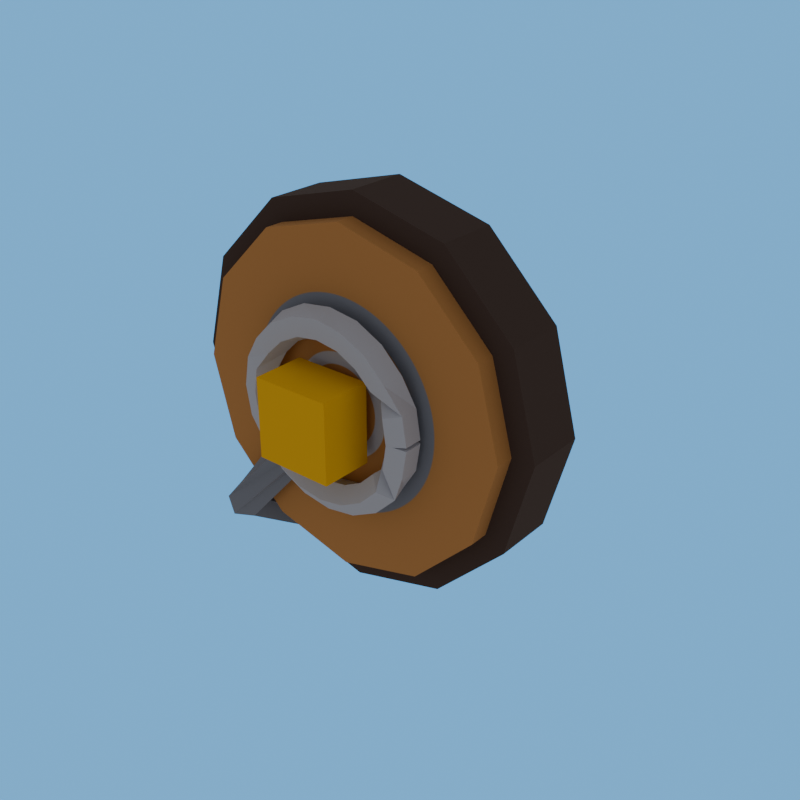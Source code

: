 # Source: fast_spool_1-client.blend  (saved by Blender 5.2.44; exported with 4.5.12 LTS)
import bpy
from mathutils import Matrix  # noqa: F401  (used for matrix-valued properties, if any)

bpy.ops.wm.read_factory_settings(use_empty=True)
scene = bpy.context.scene
scene.name = 'R4_fast_spool_1'

# ---- collections
col_asset_fast_spool_1 = bpy.data.collections.new('Asset_fast_spool_1'); scene.collection.children.link(col_asset_fast_spool_1)

# ---- images (referenced by path relative to the original .blend; pixels are not part of the script)
import os
ASSET_DIR = os.environ.get("B2B_ASSET_DIR", "")  # directory of the original .blend (textures are referenced by path, not embedded)
HERE = os.path.dirname(os.path.abspath(__file__))  # packed textures are extracted next to this script under _unpacked/

def load_image(name, relpath, width, height, colorspace="sRGB"):
    """Load a texture the original file referenced (path relative to the .blend, or extracted next to this script)."""
    p = next((c for c in (os.path.join(HERE, relpath), os.path.join(ASSET_DIR, relpath)) if relpath and os.path.exists(c)), "")
    if p:
        img = bpy.data.images.load(p, check_existing=True)
        img.name = name
    else:  # same state as the original file: an image datablock whose file is absent (Cycles renders it pink)
        img = bpy.data.images.new(name, width, height)
        img.source = "FILE"
        img.filepath = "//" + (relpath or name)
    img.colorspace_settings.name = colorspace
    return img
img_fast_spool_1_overlay_png = load_image('fast_spool_1_overlay.png', '_unpacked/fast_spool_1_overlay.00876590.png', 512, 512, 'sRGB')

# ---- materials (node trees are filled in below, after node groups)
mat_rf_mat_leather_dark = bpy.data.materials.new('RF_Mat_leather_dark')
mat_rf_mat_leather_dark.diffuse_color = (0.06848, 0.04231, 0.03434, 1.0)
mat_rf_mat_wood = bpy.data.materials.new('RF_Mat_wood')
mat_rf_mat_wood.diffuse_color = (0.5395, 0.2502, 0.07619, 1.0)
mat_fast_spool_1_decal = bpy.data.materials.new('fast_spool_1_Decal')
mat_fast_spool_1_decal.diffuse_color = (0.5395, 0.2502, 0.07619, 1.0)
mat_rf_mat_steel = bpy.data.materials.new('RF_Mat_steel')
mat_rf_mat_steel.diffuse_color = (0.5089, 0.5271, 0.6038, 1.0)
mat_rf_mat_gold = bpy.data.materials.new('RF_Mat_gold')
mat_rf_mat_gold.diffuse_color = (0.9473, 0.5149, 0.001214, 1.0)
mat_rf_mat_steel_dark = bpy.data.materials.new('RF_Mat_steel_dark')
mat_rf_mat_steel_dark.diffuse_color = (0.2195, 0.2346, 0.2831, 1.0)

# ---- material node trees
mat_rf_mat_leather_dark.use_nodes = True; mat_rf_mat_leather_dark.node_tree.nodes.clear()
_N = mat_rf_mat_leather_dark.node_tree.nodes; _L = mat_rf_mat_leather_dark.node_tree.links
n0 = _N.new('ShaderNodeBsdfPrincipled'); n0.name = 'Principled BSDF'; n0.location = (-200, 100)
n0.inputs[0].default_value = (0.06848, 0.04231, 0.03434, 1.0)
n0.inputs[2].default_value = 1.0
n0.inputs[10].default_value = 0.005
n1 = _N.new('ShaderNodeOutputMaterial'); n1.name = 'Material Output'; n1.location = (200, 100)
_L.new(n0.outputs[0], n1.inputs[0])
n1.is_active_output = True
mat_rf_mat_wood.use_nodes = True; mat_rf_mat_wood.node_tree.nodes.clear()
_N = mat_rf_mat_wood.node_tree.nodes; _L = mat_rf_mat_wood.node_tree.links
n0 = _N.new('ShaderNodeBsdfPrincipled'); n0.name = 'Principled BSDF'; n0.location = (-200, 100)
n0.inputs[0].default_value = (0.5395, 0.2502, 0.07619, 1.0)
n0.inputs[2].default_value = 1.0
n0.inputs[10].default_value = 0.005
n1 = _N.new('ShaderNodeOutputMaterial'); n1.name = 'Material Output'; n1.location = (200, 100)
_L.new(n0.outputs[0], n1.inputs[0])
n1.is_active_output = True
mat_fast_spool_1_decal.use_nodes = True; mat_fast_spool_1_decal.node_tree.nodes.clear()
_N = mat_fast_spool_1_decal.node_tree.nodes; _L = mat_fast_spool_1_decal.node_tree.links
n0 = _N.new('ShaderNodeBsdfPrincipled'); n0.name = 'Principled BSDF'; n0.location = (-200, 100)
n0.inputs[2].default_value = 1.0
n0.inputs[10].default_value = 0.005
n1 = _N.new('ShaderNodeOutputMaterial'); n1.name = 'Material Output'; n1.location = (200, 100)
n2 = _N.new('ShaderNodeTexImage'); n2.name = 'Image Texture'; n2.location = (0, 0)
n2.image = img_fast_spool_1_overlay_png
n3 = _N.new('ShaderNodeUVMap'); n3.name = 'UV Map'; n3.location = (0, 0)
n3.width = 160
n3.uv_map = 'UVMap'
_L.new(n0.outputs[0], n1.inputs[0])
_L.new(n2.outputs[0], n0.inputs[0])
_L.new(n3.outputs[0], n2.inputs[0])
n1.is_active_output = True
mat_rf_mat_steel.use_nodes = True; mat_rf_mat_steel.node_tree.nodes.clear()
_N = mat_rf_mat_steel.node_tree.nodes; _L = mat_rf_mat_steel.node_tree.links
n0 = _N.new('ShaderNodeBsdfPrincipled'); n0.name = 'Principled BSDF'; n0.location = (-200, 100)
n0.inputs[0].default_value = (0.5089, 0.5271, 0.6038, 1.0)
n0.inputs[2].default_value = 1.0
n0.inputs[10].default_value = 0.005
n1 = _N.new('ShaderNodeOutputMaterial'); n1.name = 'Material Output'; n1.location = (200, 100)
_L.new(n0.outputs[0], n1.inputs[0])
n1.is_active_output = True
mat_rf_mat_gold.use_nodes = True; mat_rf_mat_gold.node_tree.nodes.clear()
_N = mat_rf_mat_gold.node_tree.nodes; _L = mat_rf_mat_gold.node_tree.links
n0 = _N.new('ShaderNodeBsdfPrincipled'); n0.name = 'Principled BSDF'; n0.location = (-200, 100)
n0.inputs[0].default_value = (0.9473, 0.5149, 0.001214, 1.0)
n0.inputs[2].default_value = 1.0
n0.inputs[10].default_value = 0.005
n1 = _N.new('ShaderNodeOutputMaterial'); n1.name = 'Material Output'; n1.location = (200, 100)
_L.new(n0.outputs[0], n1.inputs[0])
n1.is_active_output = True
mat_rf_mat_steel_dark.use_nodes = True; mat_rf_mat_steel_dark.node_tree.nodes.clear()
_N = mat_rf_mat_steel_dark.node_tree.nodes; _L = mat_rf_mat_steel_dark.node_tree.links
n0 = _N.new('ShaderNodeBsdfPrincipled'); n0.name = 'Principled BSDF'; n0.location = (-200, 100)
n0.inputs[0].default_value = (0.2195, 0.2346, 0.2831, 1.0)
n0.inputs[2].default_value = 1.0
n0.inputs[10].default_value = 0.005
n1 = _N.new('ShaderNodeOutputMaterial'); n1.name = 'Material Output'; n1.location = (200, 100)
_L.new(n0.outputs[0], n1.inputs[0])
n1.is_active_output = True

# ---- world
world_r4_fast_spool_1_sky = bpy.data.worlds.new('R4_fast_spool_1_Sky'); scene.world = world_r4_fast_spool_1_sky
world_r4_fast_spool_1_sky.use_nodes = True; world_r4_fast_spool_1_sky.node_tree.nodes.clear()
_N = world_r4_fast_spool_1_sky.node_tree.nodes; _L = world_r4_fast_spool_1_sky.node_tree.links
n0 = _N.new('ShaderNodeBackground'); n0.name = 'Background'; n0.location = (-200, 100)
n0.inputs[0].default_value = (0.75, 0.75, 0.75, 1.0)
n0.inputs[1].default_value = 0.45
n1 = _N.new('ShaderNodeOutputWorld'); n1.name = 'World Output'; n1.location = (200, 100)
n2 = _N.new('ShaderNodeBackground'); n2.name = 'Background.001'; n2.location = (0, 0)
n2.inputs[0].default_value = (0.159, 0.5149, 0.9734, 1.0)
n3 = _N.new('ShaderNodeLightPath'); n3.name = 'Light Path'; n3.location = (0, 0)
n4 = _N.new('ShaderNodeMixShader'); n4.name = 'Mix Shader'; n4.location = (0, 0)
_L.new(n3.outputs[0], n4.inputs[0])
_L.new(n0.outputs[0], n4.inputs[1])
_L.new(n2.outputs[0], n4.inputs[2])
_L.new(n4.outputs[0], n1.inputs[0])
n1.is_active_output = True

# ---- meshes
me_spool_leatherback_mesh = bpy.data.meshes.new('Spool_LeatherBack_Mesh')
me_spool_leatherback_mesh.from_pydata([(-0.71, -0.335, 1.04), (-0.7395, -0.335, 0.93), (-0.82, -0.335, 0.8495), (-0.93, -0.335, 0.82), (-1.04, -0.335, 0.8495), (-1.121, -0.335, 0.93), (-1.15, -0.335, 1.04), (-1.121, -0.335, 1.15), (-1.04, -0.335, 1.231), (-0.93, -0.335, 1.26), (-0.82, -0.335, 1.231), (-0.7395, -0.335, 1.15), (-0.71, -0.265, 1.04), (-0.7395, -0.265, 0.93), (-0.82, -0.265, 0.8495), (-0.93, -0.265, 0.82), (-1.04, -0.265, 0.8495), (-1.121, -0.265, 0.93), (-1.15, -0.265, 1.04), (-1.121, -0.265, 1.15), (-1.04, -0.265, 1.231), (-0.93, -0.265, 1.26), (-0.82, -0.265, 1.231), (-0.7395, -0.265, 1.15), (-0.736, -0.357, 1.04), (-0.762, -0.357, 0.943), (-0.833, -0.357, 0.872), (-0.93, -0.357, 0.846), (-1.027, -0.357, 0.872), (-1.098, -0.357, 0.943), (-1.124, -0.357, 1.04), (-1.098, -0.357, 1.137), (-1.027, -0.357, 1.208), (-0.93, -0.357, 1.234), (-0.833, -0.357, 1.208), (-0.762, -0.357, 1.137), (-0.736, -0.331, 1.04), (-0.762, -0.331, 0.943), (-0.833, -0.331, 0.872), (-0.93, -0.331, 0.846), (-1.027, -0.331, 0.872), (-1.098, -0.331, 0.943), (-1.124, -0.331, 1.04), (-1.098, -0.331, 1.137), (-1.027, -0.331, 1.208), (-0.93, -0.331, 1.234), (-0.833, -0.331, 1.208), (-0.762, -0.331, 1.137), (-0.8528, -0.376, 1.037), (-0.8405, -0.3931, 1.039), (-0.8206, -0.3866, 1.042), (-0.8206, -0.3654, 1.042), (-0.8405, -0.3589, 1.039), (-0.8568, -0.376, 1.064), (-0.8449, -0.3931, 1.068), (-0.8258, -0.3866, 1.074), (-0.8258, -0.3654, 1.074), (-0.8449, -0.3589, 1.068), (-0.8531, -0.358, 1.096), (-0.867, -0.3704, 1.086), (-0.8617, -0.3906, 1.09), (-0.8446, -0.3906, 1.102), (-0.8393, -0.3704, 1.106), (-0.8742, -0.358, 1.117), (-0.8842, -0.3704, 1.103), (-0.8804, -0.3906, 1.108), (-0.8679, -0.3906, 1.125), (-0.8641, -0.3704, 1.131), (-0.9006, -0.358, 1.13), (-0.9059, -0.3704, 1.114), (-0.9039, -0.3906, 1.12), (-0.8974, -0.3906, 1.14), (-0.8954, -0.3704, 1.147), (-0.93, -0.358, 1.135), (-0.93, -0.3704, 1.118), (-0.93, -0.3906, 1.124), (-0.93, -0.3906, 1.146), (-0.93, -0.3704, 1.152), (-0.9594, -0.358, 1.13), (-0.9541, -0.3704, 1.114), (-0.9561, -0.3906, 1.12), (-0.9626, -0.3906, 1.14), (-0.9646, -0.3704, 1.147), (-0.9858, -0.358, 1.117), (-0.9758, -0.3704, 1.103), (-0.9796, -0.3906, 1.108), (-0.9921, -0.3906, 1.125), (-0.9959, -0.3704, 1.131), (-1.007, -0.358, 1.096), (-0.993, -0.3704, 1.086), (-0.9983, -0.3906, 1.09), (-1.015, -0.3906, 1.102), (-1.021, -0.3704, 1.106), (-1.003, -0.376, 1.064), (-1.015, -0.3931, 1.068), (-1.034, -0.3866, 1.074), (-1.034, -0.3654, 1.074), (-1.015, -0.3589, 1.068), (-1.007, -0.376, 1.04), (-1.019, -0.3931, 1.04), (-1.04, -0.3866, 1.04), (-1.04, -0.3654, 1.04), (-1.019, -0.3589, 1.04), (-1.003, -0.376, 1.016), (-1.015, -0.3931, 1.012), (-1.034, -0.3866, 1.006), (-1.034, -0.3654, 1.006), (-1.015, -0.3589, 1.012), (-1.007, -0.394, 0.9842), (-1.021, -0.3816, 0.9741), (-1.015, -0.3614, 0.9779), (-0.9983, -0.3614, 0.9904), (-0.993, -0.3816, 0.9942), (-0.9858, -0.394, 0.9631), (-0.9959, -0.3816, 0.9493), (-0.9921, -0.3614, 0.9546), (-0.9796, -0.3614, 0.9717), (-0.9758, -0.3816, 0.977), (-0.9594, -0.394, 0.9496), (-0.9646, -0.3816, 0.9334), (-0.9626, -0.3614, 0.9396), (-0.9561, -0.3614, 0.9597), (-0.9541, -0.3816, 0.9659), (-0.93, -0.394, 0.945), (-0.93, -0.3816, 0.9279), (-0.93, -0.3614, 0.9344), (-0.93, -0.3614, 0.9556), (-0.93, -0.3816, 0.9621), (-0.9006, -0.394, 0.9496), (-0.8954, -0.3816, 0.9334), (-0.8974, -0.3614, 0.9396), (-0.9039, -0.3614, 0.9597), (-0.9059, -0.3816, 0.9659), (-0.8742, -0.394, 0.9631), (-0.8641, -0.3816, 0.9493), (-0.8679, -0.3614, 0.9546), (-0.8804, -0.3614, 0.9717), (-0.8842, -0.3816, 0.977), (-0.8531, -0.394, 0.9842), (-0.8393, -0.3816, 0.9741), (-0.8446, -0.3614, 0.9779), (-0.8617, -0.3614, 0.9904), (-0.867, -0.3816, 0.9942), (-0.8568, -0.376, 1.016), (-0.8449, -0.3931, 1.012), (-0.8258, -0.3866, 1.006), (-0.8258, -0.3654, 1.006), (-0.8449, -0.3589, 1.012), (-0.8528, -0.376, 1.043), (-0.8405, -0.3931, 1.041), (-0.8206, -0.3866, 1.038), (-0.8206, -0.3654, 1.038), (-0.8405, -0.3589, 1.041), (-0.975, -0.43, 0.995), (-0.885, -0.43, 0.995), (-0.885, -0.37, 0.995), (-0.975, -0.37, 0.995), (-0.975, -0.43, 1.085), (-0.885, -0.43, 1.085), (-0.885, -0.37, 1.085), (-0.975, -0.37, 1.085), (-0.9268, -0.3562, 1.04), (-0.913, -0.3702, 1.026), (-0.9162, -0.3939, 1.026), (-0.9332, -0.4038, 1.04), (-0.947, -0.3898, 1.054), (-0.9438, -0.3661, 1.054), (-1.059, -0.3483, 0.87), (-1.062, -0.3684, 0.8571), (-1.083, -0.3801, 0.8571), (-1.101, -0.3717, 0.87), (-1.098, -0.3516, 0.8829), (-1.077, -0.3399, 0.8829), (-1.011, -0.2149, 0.78), (-1.02, -0.2069, 0.7592), (-1.039, -0.192, 0.7592), (-1.049, -0.1851, 0.78), (-1.04, -0.1931, 0.8008), (-1.021, -0.208, 0.8008), (-0.8781, -0.1408, 0.88), (-0.8745, -0.125, 0.8623), (-0.8864, -0.1041, 0.8623), (-0.9019, -0.09916, 0.88), (-0.9055, -0.115, 0.8977), (-0.8936, -0.1359, 0.8977)], [], [(11, 10, 9, 8, 7, 6, 5, 4, 3, 2, 1, 0), (12, 13, 14, 15, 16, 17, 18, 19, 20, 21, 22, 23), (0, 1, 13, 12), (1, 2, 14, 13), (2, 3, 15, 14), (3, 4, 16, 15), (4, 5, 17, 16), (5, 6, 18, 17), (6, 7, 19, 18), (7, 8, 20, 19), (8, 9, 21, 20), (9, 10, 22, 21), (10, 11, 23, 22), (11, 0, 12, 23), (35, 34, 33, 32, 31, 30, 29, 28, 27, 26, 25, 24), (36, 37, 38, 39, 40, 41, 42, 43, 44, 45, 46, 47), (24, 25, 37, 36), (25, 26, 38, 37), (26, 27, 39, 38), (27, 28, 40, 39), (28, 29, 41, 40), (29, 30, 42, 41), (30, 31, 43, 42), (31, 32, 44, 43), (32, 33, 45, 44), (33, 34, 46, 45), (34, 35, 47, 46), (35, 24, 36, 47), (52, 51, 50, 49, 48), (148, 149, 150, 151, 152), (48, 49, 54, 53), (49, 50, 55, 54), (50, 51, 56, 55), (51, 52, 57, 56), (52, 48, 53, 57), (53, 54, 59, 58), (54, 55, 60, 59), (55, 56, 61, 60), (56, 57, 62, 61), (57, 53, 58, 62), (58, 59, 64, 63), (59, 60, 65, 64), (60, 61, 66, 65), (61, 62, 67, 66), (62, 58, 63, 67), (63, 64, 69, 68), (64, 65, 70, 69), (65, 66, 71, 70), (66, 67, 72, 71), (67, 63, 68, 72), (68, 69, 74, 73), (69, 70, 75, 74), (70, 71, 76, 75), (71, 72, 77, 76), (72, 68, 73, 77), (73, 74, 79, 78), (74, 75, 80, 79), (75, 76, 81, 80), (76, 77, 82, 81), (77, 73, 78, 82), (78, 79, 84, 83), (79, 80, 85, 84), (80, 81, 86, 85), (81, 82, 87, 86), (82, 78, 83, 87), (83, 84, 89, 88), (84, 85, 90, 89), (85, 86, 91, 90), (86, 87, 92, 91), (87, 83, 88, 92), (88, 89, 94, 93), (89, 90, 95, 94), (90, 91, 96, 95), (91, 92, 97, 96), (92, 88, 93, 97), (93, 94, 99, 98), (94, 95, 100, 99), (95, 96, 101, 100), (96, 97, 102, 101), (97, 93, 98, 102), (98, 99, 104, 103), (99, 100, 105, 104), (100, 101, 106, 105), (101, 102, 107, 106), (102, 98, 103, 107), (103, 104, 109, 108), (104, 105, 110, 109), (105, 106, 111, 110), (106, 107, 112, 111), (107, 103, 108, 112), (108, 109, 114, 113), (109, 110, 115, 114), (110, 111, 116, 115), (111, 112, 117, 116), (112, 108, 113, 117), (113, 114, 119, 118), (114, 115, 120, 119), (115, 116, 121, 120), (116, 117, 122, 121), (117, 113, 118, 122), (118, 119, 124, 123), (119, 120, 125, 124), (120, 121, 126, 125), (121, 122, 127, 126), (122, 118, 123, 127), (123, 124, 129, 128), (124, 125, 130, 129), (125, 126, 131, 130), (126, 127, 132, 131), (127, 123, 128, 132), (128, 129, 134, 133), (129, 130, 135, 134), (130, 131, 136, 135), (131, 132, 137, 136), (132, 128, 133, 137), (133, 134, 139, 138), (134, 135, 140, 139), (135, 136, 141, 140), (136, 137, 142, 141), (137, 133, 138, 142), (138, 139, 144, 143), (139, 140, 145, 144), (140, 141, 146, 145), (141, 142, 147, 146), (142, 138, 143, 147), (143, 144, 149, 148), (144, 145, 150, 149), (145, 146, 151, 150), (146, 147, 152, 151), (147, 143, 148, 152), (153, 156, 155, 154), (157, 158, 159, 160), (153, 154, 158, 157), (154, 155, 159, 158), (155, 156, 160, 159), (156, 153, 157, 160), (166, 165, 164, 163, 162, 161), (179, 180, 181, 182, 183, 184), (161, 162, 168, 167), (162, 163, 169, 168), (163, 164, 170, 169), (164, 165, 171, 170), (165, 166, 172, 171), (166, 161, 167, 172), (167, 168, 174, 173), (168, 169, 175, 174), (169, 170, 176, 175), (170, 171, 177, 176), (171, 172, 178, 177), (172, 167, 173, 178), (173, 174, 180, 179), (174, 175, 181, 180), (175, 176, 182, 181), (176, 177, 183, 182), (177, 178, 184, 183), (178, 173, 179, 184)])
me_spool_leatherback_mesh.polygons.foreach_set('material_index', [0, 0, 0, 0, 0, 0, 0, 0, 0, 0, 0, 0, 0, 0, 2, 1, 1, 1, 1, 1, 1, 1, 1, 1, 1, 1, 1, 1, 3, 3, 3, 3, 3, 3, 3, 3, 3, 3, 3, 3, 3, 3, 3, 3, 3, 3, 3, 3, 3, 3, 3, 3, 3, 3, 3, 3, 3, 3, 3, 3, 3, 3, 3, 3, 3, 3, 3, 3, 3, 3, 3, 3, 3, 3, 3, 3, 3, 3, 3, 3, 3, 3, 3, 3, 3, 3, 3, 3, 3, 3, 3, 3, 3, 3, 3, 3, 3, 3, 3, 3, 3, 3, 3, 3, 3, 3, 3, 3, 3, 3, 3, 3, 3, 3, 3, 3, 3, 3, 3, 3, 3, 3, 3, 3, 3, 3, 3, 3, 3, 3, 4, 4, 4, 4, 4, 4, 5, 5, 5, 5, 5, 5, 5, 5, 5, 5, 5, 5, 5, 5, 5, 5, 5, 5, 5, 5])
_uv = me_spool_leatherback_mesh.uv_layers.new(name='UVMap')
_uv.uv.foreach_set('vector', [0.0, 0.0, 0.0, 0.0, 0.0, 0.0, 0.0, 0.0, 0.0, 0.0, 0.0, 0.0, 0.0, 0.0, 0.0, 0.0, 0.0, 0.0, 0.0, 0.0, 0.0, 0.0, 0.0, 0.0, 0.0, 0.0, 0.0, 0.0, 0.0, 0.0, 0.0, 0.0, 0.0, 0.0, 0.0, 0.0, 0.0, 0.0, 0.0, 0.0, 0.0, 0.0, 0.0, 0.0, 0.0, 0.0, 0.0, 0.0, 0.0, 0.0, 0.0, 0.0, 0.0, 0.0, 0.0, 0.0, 0.0, 0.0, 0.0, 0.0, 0.0, 0.0, 0.0, 0.0, 0.0, 0.0, 0.0, 0.0, 0.0, 0.0, 0.0, 0.0, 0.0, 0.0, 0.0, 0.0, 0.0, 0.0, 0.0, 0.0, 0.0, 0.0, 0.0, 0.0, 0.0, 0.0, 0.0, 0.0, 0.0, 0.0, 0.0, 0.0, 0.0, 0.0, 0.0, 0.0, 0.0, 0.0, 0.0, 0.0, 0.0, 0.0, 0.0, 0.0, 0.0, 0.0, 0.0, 0.0, 0.0, 0.0, 0.0, 0.0, 0.0, 0.0, 0.0, 0.0, 0.0, 0.0, 0.0, 0.0, 0.0, 0.0, 0.0, 0.0, 0.0, 0.0, 0.0, 0.0, 0.0, 0.0, 0.0, 0.0, 0.0, 0.0, 0.0, 0.0, 0.0, 0.0, 0.0, 0.0, 0.0, 0.0, 0.0, 0.0, 0.933, 0.75, 0.75, 0.933, 0.5, 1.0, 0.25, 0.933, 0.06699, 0.75, -1.868e-07, 0.5, 0.06699, 0.25, 0.25, 0.06699, 0.5, -1.131e-07, 0.75, 0.06699, 0.933, 0.25, 1.0, 0.5, 0.5, 1.0, 0.75, 0.933, 0.933, 0.75, 1.0, 0.5, 0.933, 0.25, 0.75, 0.06699, 0.5, 0.0, 0.25, 0.06699, 0.06699, 0.25, 0.0, 0.5, 0.06699, 0.75, 0.25, 0.933, 0.0, 0.0, 1.0, 0.0, 1.0, 1.0, 0.0, 1.0, 0.0, 0.0, 1.0, 0.0, 1.0, 1.0, 0.0, 1.0, 0.0, 0.0, 1.0, 0.0, 1.0, 1.0, 0.0, 1.0, 0.0, 0.0, 1.0, 0.0, 1.0, 1.0, 0.0, 1.0, 0.0, 0.0, 1.0, 0.0, 1.0, 1.0, 0.0, 1.0, 0.0, 0.0, 1.0, 0.0, 1.0, 1.0, 0.0, 1.0, 0.0, 0.0, 1.0, 0.0, 1.0, 1.0, 0.0, 1.0, 0.0, 0.0, 1.0, 0.0, 1.0, 1.0, 0.0, 1.0, 0.0, 0.0, 1.0, 0.0, 1.0, 1.0, 0.0, 1.0, 0.0, 0.0, 1.0, 0.0, 1.0, 1.0, 0.0, 1.0, 0.0, 0.0, 1.0, 0.0, 1.0, 1.0, 0.0, 1.0, 0.0, 0.0, 1.0, 0.0, 1.0, 1.0, 0.0, 1.0, 0.0, 0.0, 0.0, 0.0, 0.0, 0.0, 0.0, 0.0, 0.0, 0.0, 0.0, 0.0, 0.0, 0.0, 0.0, 0.0, 0.0, 0.0, 0.0, 0.0, 0.0, 0.0, 0.0, 0.0, 0.0, 0.0, 0.0, 0.0, 0.0, 0.0, 0.0, 0.0, 0.0, 0.0, 0.0, 0.0, 0.0, 0.0, 0.0, 0.0, 0.0, 0.0, 0.0, 0.0, 0.0, 0.0, 0.0, 0.0, 0.0, 0.0, 0.0, 0.0, 0.0, 0.0, 0.0, 0.0, 0.0, 0.0, 0.0, 0.0, 0.0, 0.0, 0.0, 0.0, 0.0, 0.0, 0.0, 0.0, 0.0, 0.0, 0.0, 0.0, 0.0, 0.0, 0.0, 0.0, 0.0, 0.0, 0.0, 0.0, 0.0, 0.0, 0.0, 0.0, 0.0, 0.0, 0.0, 0.0, 0.0, 0.0, 0.0, 0.0, 0.0, 0.0, 0.0, 0.0, 0.0, 0.0, 0.0, 0.0, 0.0, 0.0, 0.0, 0.0, 0.0, 0.0, 0.0, 0.0, 0.0, 0.0, 0.0, 0.0, 0.0, 0.0, 0.0, 0.0, 0.0, 0.0, 0.0, 0.0, 0.0, 0.0, 0.0, 0.0, 0.0, 0.0, 0.0, 0.0, 0.0, 0.0, 0.0, 0.0, 0.0, 0.0, 0.0, 0.0, 0.0, 0.0, 0.0, 0.0, 0.0, 0.0, 0.0, 0.0, 0.0, 0.0, 0.0, 0.0, 0.0, 0.0, 0.0, 0.0, 0.0, 0.0, 0.0, 0.0, 0.0, 0.0, 0.0, 0.0, 0.0, 0.0, 0.0, 0.0, 0.0, 0.0, 0.0, 0.0, 0.0, 0.0, 0.0, 0.0, 0.0, 0.0, 0.0, 0.0, 0.0, 0.0, 0.0, 0.0, 0.0, 0.0, 0.0, 0.0, 0.0, 0.0, 0.0, 0.0, 0.0, 0.0, 0.0, 0.0, 0.0, 0.0, 0.0, 0.0, 0.0, 0.0, 0.0, 0.0, 0.0, 0.0, 0.0, 0.0, 0.0, 0.0, 0.0, 0.0, 0.0, 0.0, 0.0, 0.0, 0.0, 0.0, 0.0, 0.0, 0.0, 0.0, 0.0, 0.0, 0.0, 0.0, 0.0, 0.0, 0.0, 0.0, 0.0, 0.0, 0.0, 0.0, 0.0, 0.0, 0.0, 0.0, 0.0, 0.0, 0.0, 0.0, 0.0, 0.0, 0.0, 0.0, 0.0, 0.0, 0.0, 0.0, 0.0, 0.0, 0.0, 0.0, 0.0, 0.0, 0.0, 0.0, 0.0, 0.0, 0.0, 0.0, 0.0, 0.0, 0.0, 0.0, 0.0, 0.0, 0.0, 0.0, 0.0, 0.0, 0.0, 0.0, 0.0, 0.0, 0.0, 0.0, 0.0, 0.0, 0.0, 0.0, 0.0, 0.0, 0.0, 0.0, 0.0, 0.0, 0.0, 0.0, 0.0, 0.0, 0.0, 0.0, 0.0, 0.0, 0.0, 0.0, 0.0, 0.0, 0.0, 0.0, 0.0, 0.0, 0.0, 0.0, 0.0, 0.0, 0.0, 0.0, 0.0, 0.0, 0.0, 0.0, 0.0, 0.0, 0.0, 0.0, 0.0, 0.0, 0.0, 0.0, 0.0, 0.0, 0.0, 0.0, 0.0, 0.0, 0.0, 0.0, 0.0, 0.0, 0.0, 0.0, 0.0, 0.0, 0.0, 0.0, 0.0, 0.0, 0.0, 0.0, 0.0, 0.0, 0.0, 0.0, 0.0, 0.0, 0.0, 0.0, 0.0, 0.0, 0.0, 0.0, 0.0, 0.0, 0.0, 0.0, 0.0, 0.0, 0.0, 0.0, 0.0, 0.0, 0.0, 0.0, 0.0, 0.0, 0.0, 0.0, 0.0, 0.0, 0.0, 0.0, 0.0, 0.0, 0.0, 0.0, 0.0, 0.0, 0.0, 0.0, 0.0, 0.0, 0.0, 0.0, 0.0, 0.0, 0.0, 0.0, 0.0, 0.0, 0.0, 0.0, 0.0, 0.0, 0.0, 0.0, 0.0, 0.0, 0.0, 0.0, 0.0, 0.0, 0.0, 0.0, 0.0, 0.0, 0.0, 0.0, 0.0, 0.0, 0.0, 0.0, 0.0, 0.0, 0.0, 0.0, 0.0, 0.0, 0.0, 0.0, 0.0, 0.0, 0.0, 0.0, 0.0, 0.0, 0.0, 0.0, 0.0, 0.0, 0.0, 0.0, 0.0, 0.0, 0.0, 0.0, 0.0, 0.0, 0.0, 0.0, 0.0, 0.0, 0.0, 0.0, 0.0, 0.0, 0.0, 0.0, 0.0, 0.0, 0.0, 0.0, 0.0, 0.0, 0.0, 0.0, 0.0, 0.0, 0.0, 0.0, 0.0, 0.0, 0.0, 0.0, 0.0, 0.0, 0.0, 0.0, 0.0, 0.0, 0.0, 0.0, 0.0, 0.0, 0.0, 0.0, 0.0, 0.0, 0.0, 0.0, 0.0, 0.0, 0.0, 0.0, 0.0, 0.0, 0.0, 0.0, 0.0, 0.0, 0.0, 0.0, 0.0, 0.0, 0.0, 0.0, 0.0, 0.0, 0.0, 0.0, 0.0, 0.0, 0.0, 0.0, 0.0, 0.0, 0.0, 0.0, 0.0, 0.0, 0.0, 0.0, 0.0, 0.0, 0.0, 0.0, 0.0, 0.0, 0.0, 0.0, 0.0, 0.0, 0.0, 0.0, 0.0, 0.0, 0.0, 0.0, 0.0, 0.0, 0.0, 0.0, 0.0, 0.0, 0.0, 0.0, 0.0, 0.0, 0.0, 0.0, 0.0, 0.0, 0.0, 0.0, 0.0, 0.0, 0.0, 0.0, 0.0, 0.0, 0.0, 0.0, 0.0, 0.0, 0.0, 0.0, 0.0, 0.0, 0.0, 0.0, 0.0, 0.0, 0.0, 0.0, 0.0, 0.0, 0.0, 0.0, 0.0, 0.0, 0.0, 0.0, 0.0, 0.0, 0.0, 0.0, 0.0, 0.0, 0.0, 0.0, 0.0, 0.0, 0.0, 0.0, 0.0, 0.0, 0.0, 0.0, 0.0, 0.0, 0.0, 0.0, 0.0, 0.0, 0.0, 0.0, 0.0, 0.0, 0.0, 0.0, 0.0, 0.0, 0.0, 0.0, 0.0, 0.0, 0.0, 0.0, 0.0, 0.0, 0.0, 0.0, 0.0, 0.0, 0.0, 0.0, 0.0, 0.0, 0.0, 0.0, 0.0, 0.0, 0.0, 0.0, 0.0, 0.0, 0.0, 0.0, 0.0, 0.0, 0.0, 0.0, 0.0, 0.0, 0.0, 0.0, 0.0, 0.0, 0.0, 0.0, 0.0, 0.0, 0.0, 0.0, 0.0, 0.0, 0.0, 0.0, 0.0, 0.0, 0.0, 0.0, 0.0, 0.0, 0.0, 0.0, 0.0, 0.0, 0.0, 0.0, 0.0, 0.0, 0.0, 0.0, 0.0, 0.0, 0.0, 0.0, 0.0, 0.0, 0.0, 0.0, 0.0, 0.0, 0.0, 0.0, 0.0, 0.0, 0.0, 0.0, 0.0, 0.0, 0.0, 0.0, 0.0, 0.0, 0.0, 0.0, 0.0, 0.0, 0.0, 0.0, 0.0, 0.0, 0.0, 0.0, 0.0, 0.0, 0.0, 0.0, 0.0, 0.0, 0.0, 0.0, 0.0, 0.0, 0.0, 0.0, 0.0, 0.0, 0.0, 0.0, 0.0, 0.0, 0.0, 0.0, 0.0, 0.0, 0.0, 0.0, 0.0, 0.0, 0.0, 0.0, 0.0, 0.0, 0.0, 0.0, 0.0, 0.0, 0.0, 0.0, 0.0, 0.0, 0.0, 0.0, 0.0, 0.0, 0.0, 0.0, 0.0, 0.0, 0.0, 0.0, 0.0, 0.0, 0.0, 0.0, 0.0, 0.0, 0.0, 0.0, 0.0, 0.0, 0.0, 0.0, 0.0, 0.0, 0.0, 0.0, 0.0, 0.0, 0.0, 0.0, 0.0, 0.0, 0.0, 0.0, 0.0, 0.0, 0.0, 0.0, 0.0, 0.0, 0.0, 0.0, 0.0, 0.0, 0.0, 0.0, 0.0, 0.0, 0.0, 0.0, 0.0, 0.0, 0.0, 0.0, 0.0, 0.0, 0.0, 0.0, 0.0, 0.0, 0.0, 0.0, 0.0, 0.0, 0.0, 0.0, 0.0, 0.0, 0.0, 0.0, 0.0, 0.0, 0.0, 0.0, 0.0, 0.0, 0.0, 0.0, 0.0, 0.0, 0.0, 0.0, 0.0, 0.0, 0.0, 0.0, 0.0, 0.0, 0.0, 0.0, 0.0, 0.0, 0.0, 0.0, 0.0, 0.0, 0.0, 0.0, 0.0, 0.0, 0.0, 0.0, 0.0, 0.0, 0.0, 0.0, 0.0, 0.0, 0.0, 0.0, 0.0, 0.0, 0.0, 0.0, 0.0, 0.0, 0.0, 0.0, 0.0, 0.0, 0.0, 0.0, 0.0, 0.0, 0.0, 0.0, 0.0, 0.0, 0.0, 0.0, 0.0, 0.0, 0.0, 0.0, 0.0, 0.0, 0.0, 0.0, 0.0, 0.0, 0.0, 0.0, 0.0, 0.0, 0.0, 0.0, 0.0, 0.0, 0.0, 0.0, 0.0, 0.0, 0.0, 0.0, 0.0, 0.0, 0.0, 0.0, 0.0, 0.0, 0.0, 0.0, 0.0, 0.0, 0.0, 0.0, 0.0, 0.0, 0.0, 0.0, 0.0, 0.0, 0.0, 0.0, 0.0, 0.0, 0.0, 0.0, 0.0, 0.0, 0.0, 0.0, 0.0, 0.0, 0.0, 0.0, 0.0, 0.0, 0.0, 0.0, 0.0, 0.0, 0.0, 0.0, 0.0, 0.0, 0.0, 0.0, 0.0, 0.0, 0.0, 0.0, 0.0, 0.0, 0.0, 0.0, 0.0, 0.0, 0.0, 0.0, 0.0, 0.0, 0.0, 0.0, 0.0, 0.0, 0.0, 0.0, 0.0, 0.0, 0.0, 0.0, 0.0, 0.0, 0.0, 0.0, 0.0, 0.0, 0.0, 0.0, 0.0, 0.0, 0.0, 0.0, 0.0, 0.0, 0.0, 0.0, 0.0, 0.0, 0.0, 0.0, 0.0, 0.0, 0.0, 0.0, 0.0, 0.0, 0.0, 0.0, 0.0, 0.0, 0.0, 0.0, 0.0, 0.0, 0.0, 0.0, 0.0, 0.0, 0.0, 0.0, 0.0, 0.0, 0.0, 0.0, 0.0, 0.0, 0.0, 0.0, 0.0, 0.0, 0.0, 0.0, 0.0, 0.0, 0.0, 0.0, 0.0, 0.0, 0.0, 0.0, 0.0, 0.0, 0.0, 0.0, 0.0, 0.0, 0.0, 0.0, 0.0, 0.0, 0.0, 0.0, 0.0, 0.0, 0.0, 0.0, 0.0, 0.0, 0.0, 0.0, 0.0, 0.0])
me_spool_leatherback_mesh.materials.append(mat_rf_mat_leather_dark)
me_spool_leatherback_mesh.materials.append(mat_rf_mat_wood)
me_spool_leatherback_mesh.materials.append(mat_fast_spool_1_decal)
me_spool_leatherback_mesh.materials.append(mat_rf_mat_steel)
me_spool_leatherback_mesh.materials.append(mat_rf_mat_gold)
me_spool_leatherback_mesh.materials.append(mat_rf_mat_steel_dark)
me_spool_leatherback_mesh.update()
arm_rf_pudge_rig_data_002 = bpy.data.armatures.new('RF_Pudge_Rig_Data.002')  # bones are not reproduced

# ---- objects
ob_equipment_root = bpy.data.objects.new('equipment_root', None)
ob_fast_spool_1_rig = bpy.data.objects.new('fast_spool_1_Rig', arm_rf_pudge_rig_data_002)
ob_fast_spool_1_wearable = bpy.data.objects.new('fast_spool_1_Wearable', me_spool_leatherback_mesh)

# ---- transforms, parenting, visibility, modifiers, constraints
ob_equipment_root.location = (0.0, 0.0, 0.0)
ob_equipment_root.empty_display_size = 0.12
ob_fast_spool_1_rig.parent = ob_equipment_root
ob_fast_spool_1_rig.location = (0.0, 0.0, 0.0)
ob_fast_spool_1_rig.show_in_front = True
ob_fast_spool_1_wearable.parent = ob_fast_spool_1_rig
ob_fast_spool_1_wearable.location = (0.0, 0.0, 0.0)
_vg = ob_fast_spool_1_wearable.vertex_groups.new(name='hand.R')
_vg.add([0, 1, 2, 3, 4, 5, 6, 7, 8, 9, 10, 11, 12, 13, 14, 15, 16, 17, 18, 19, 20, 21, 22, 23, 24, 25, 26, 27, 28, 29, 30, 31, 32, 33, 34, 35, 36, 37, 38, 39, 40, 41, 42, 43, 44, 45, 46, 47, 48, 49, 50, 51, 52, 53, 54, 55, 56, 57, 58, 59, 60, 61, 62, 63, 64, 65, 66, 67, 68, 69, 70, 71, 72, 73, 74, 75, 76, 77, 78, 79, 80, 81, 82, 83, 84, 85, 86, 87, 88, 89, 90, 91, 92, 93, 94, 95, 96, 97, 98, 99, 100, 101, 102, 103, 104, 105, 106, 107, 108, 109, 110, 111, 112, 113, 114, 115, 116, 117, 118, 119, 120, 121, 122, 123, 124, 125, 126, 127, 128, 129, 130, 131, 132, 133, 134, 135, 136, 137, 138, 139, 140, 141, 142, 143, 144, 145, 146, 147, 148, 149, 150, 151, 152, 153, 154, 155, 156, 157, 158, 159, 160, 161, 162, 163, 164, 165, 166, 167, 168, 169, 170, 171, 172, 173, 174, 175, 176, 177, 178, 179, 180, 181, 182, 183, 184], 1.0, 'REPLACE')
_m = ob_fast_spool_1_wearable.modifiers.new('Pudge_Compatible_Skin', 'ARMATURE')
_m.object = ob_fast_spool_1_rig

# ---- collection membership
col_asset_fast_spool_1.objects.link(ob_equipment_root)
col_asset_fast_spool_1.objects.link(ob_fast_spool_1_rig)
col_asset_fast_spool_1.objects.link(ob_fast_spool_1_wearable)

# ---- scene / render settings (as saved in the file)
scene.frame_start = 1; scene.frame_end = 250; scene.frame_set(1)
scene.render.engine = 'BLENDER_EEVEE_NEXT'
scene.render.image_settings.exr_codec = 'NONE'
scene.render.resolution_x = 1000
scene.render.resolution_y = 1000
scene.render.fps = 30
scene.render.use_bake_clear = False
scene.render.bake_margin = 0
scene.render.bake_bias = 0.0
scene.render.bake_samples = 0
scene.render.simplify_subdivision_render = 0
scene.render.simplify_child_particles_render = 0.0
scene.render.compositor_device = 'GPU'
scene.eevee.use_volume_custom_range = False
scene.eevee.gtao_distance = 0.0
scene.eevee.use_fast_gi = False
scene.eevee.fast_gi_thickness_near = 0.1
scene.eevee.fast_gi_thickness_far = 0.0
scene.eevee.ray_tracing_options.screen_trace_thickness = 0.1
bpy.context.view_layer.update()

# ---- added for rendering (the .blend has no active camera): camera
cam_auto = bpy.data.cameras.new('AutoCamera')
cam_auto.lens = 50.0
cam_auto.sensor_width = 36.0
cam_auto.clip_end = 1000.0
ob_auto_camera = bpy.data.objects.new('AutoCamera', cam_auto)
scene.collection.objects.link(ob_auto_camera)
ob_auto_camera.location = (-0.241451, -1.09084, 1.56045)
ob_auto_camera.rotation_euler = (1.09748, -7.21219e-08, 0.694738)
scene.camera = ob_auto_camera
bpy.context.view_layer.update()
